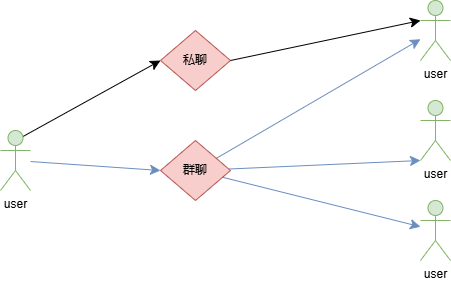

The diagram above was exported from draw.io. Its source (the exported page's mxGraphModel, read from the mxfile embedded in the PNG):
<mxGraphModel dx="1442" dy="1415" grid="1" gridSize="10" guides="1" tooltips="1" connect="1" arrows="1" fold="1" page="0" pageScale="1" pageWidth="827" pageHeight="1169" math="0" shadow="0">
  <root>
    <mxCell id="0" />
    <mxCell id="1" parent="0" />
    <mxCell id="ug578eFQDlJKK693wX_A-13" style="edgeStyle=none;curved=1;rounded=0;orthogonalLoop=1;jettySize=auto;html=1;exitX=0.75;exitY=0.1;exitDx=0;exitDy=0;exitPerimeter=0;entryX=0;entryY=0.5;entryDx=0;entryDy=0;fontSize=12;startSize=8;endSize=8;" edge="1" parent="1" source="ug578eFQDlJKK693wX_A-1" target="ug578eFQDlJKK693wX_A-11">
      <mxGeometry relative="1" as="geometry" />
    </mxCell>
    <mxCell id="ug578eFQDlJKK693wX_A-16" style="edgeStyle=none;curved=1;rounded=0;orthogonalLoop=1;jettySize=auto;html=1;entryX=0;entryY=0.5;entryDx=0;entryDy=0;fontSize=12;startSize=8;endSize=8;fillColor=#dae8fc;strokeColor=#6c8ebf;" edge="1" parent="1" source="ug578eFQDlJKK693wX_A-1" target="ug578eFQDlJKK693wX_A-12">
      <mxGeometry relative="1" as="geometry" />
    </mxCell>
    <mxCell id="ug578eFQDlJKK693wX_A-1" value="user" style="shape=umlActor;verticalLabelPosition=bottom;verticalAlign=top;html=1;fillColor=#d5e8d4;strokeColor=#82b366;" vertex="1" parent="1">
      <mxGeometry x="-150" y="-400" width="30" height="60" as="geometry" />
    </mxCell>
    <mxCell id="ug578eFQDlJKK693wX_A-2" value="user" style="shape=umlActor;verticalLabelPosition=bottom;verticalAlign=top;html=1;fillColor=#d5e8d4;strokeColor=#82b366;" vertex="1" parent="1">
      <mxGeometry x="270" y="-530" width="30" height="60" as="geometry" />
    </mxCell>
    <mxCell id="ug578eFQDlJKK693wX_A-9" value="user" style="shape=umlActor;verticalLabelPosition=bottom;verticalAlign=top;html=1;fillColor=#d5e8d4;strokeColor=#82b366;" vertex="1" parent="1">
      <mxGeometry x="270" y="-430" width="30" height="60" as="geometry" />
    </mxCell>
    <mxCell id="ug578eFQDlJKK693wX_A-10" value="user" style="shape=umlActor;verticalLabelPosition=bottom;verticalAlign=top;html=1;fillColor=#d5e8d4;strokeColor=#82b366;" vertex="1" parent="1">
      <mxGeometry x="270" y="-330" width="30" height="60" as="geometry" />
    </mxCell>
    <mxCell id="ug578eFQDlJKK693wX_A-11" value="私聊" style="rhombus;whiteSpace=wrap;html=1;fillColor=#f8cecc;strokeColor=#b85450;" vertex="1" parent="1">
      <mxGeometry x="10" y="-500" width="70" height="60" as="geometry" />
    </mxCell>
    <mxCell id="ug578eFQDlJKK693wX_A-18" style="edgeStyle=none;curved=1;rounded=0;orthogonalLoop=1;jettySize=auto;html=1;fontSize=12;startSize=8;endSize=8;fillColor=#dae8fc;strokeColor=#6c8ebf;" edge="1" parent="1" source="ug578eFQDlJKK693wX_A-12" target="ug578eFQDlJKK693wX_A-10">
      <mxGeometry relative="1" as="geometry" />
    </mxCell>
    <mxCell id="ug578eFQDlJKK693wX_A-19" style="edgeStyle=none;curved=1;rounded=0;orthogonalLoop=1;jettySize=auto;html=1;fontSize=12;startSize=8;endSize=8;fillColor=#dae8fc;strokeColor=#6c8ebf;" edge="1" parent="1" source="ug578eFQDlJKK693wX_A-12" target="ug578eFQDlJKK693wX_A-2">
      <mxGeometry relative="1" as="geometry" />
    </mxCell>
    <mxCell id="ug578eFQDlJKK693wX_A-12" value="群聊" style="rhombus;whiteSpace=wrap;html=1;fillColor=#f8cecc;strokeColor=#b85450;" vertex="1" parent="1">
      <mxGeometry x="10" y="-390" width="70" height="60" as="geometry" />
    </mxCell>
    <mxCell id="ug578eFQDlJKK693wX_A-14" style="edgeStyle=none;curved=1;rounded=0;orthogonalLoop=1;jettySize=auto;html=1;exitX=1;exitY=0.5;exitDx=0;exitDy=0;entryX=0;entryY=0.3333333333333333;entryDx=0;entryDy=0;entryPerimeter=0;fontSize=12;startSize=8;endSize=8;" edge="1" parent="1" source="ug578eFQDlJKK693wX_A-11" target="ug578eFQDlJKK693wX_A-2">
      <mxGeometry relative="1" as="geometry" />
    </mxCell>
    <mxCell id="ug578eFQDlJKK693wX_A-17" style="edgeStyle=none;curved=1;rounded=0;orthogonalLoop=1;jettySize=auto;html=1;entryX=0;entryY=1;entryDx=0;entryDy=0;entryPerimeter=0;fontSize=12;startSize=8;endSize=8;fillColor=#dae8fc;strokeColor=#6c8ebf;" edge="1" parent="1" source="ug578eFQDlJKK693wX_A-12" target="ug578eFQDlJKK693wX_A-9">
      <mxGeometry relative="1" as="geometry" />
    </mxCell>
  </root>
</mxGraphModel>